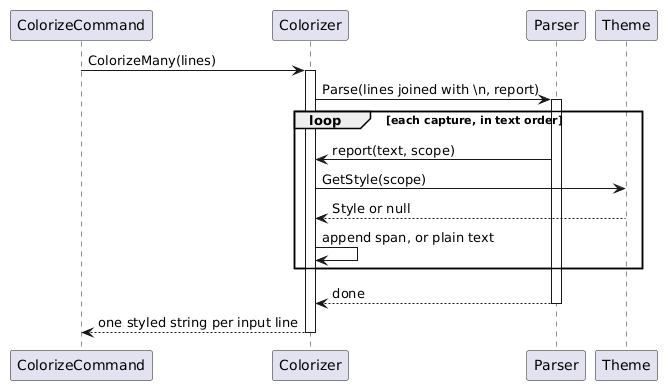

The diagram above was rendered by PlantUML. Its source (embedded in the PNG):
@startuml
skinparam shadowing false
participant ColorizeCommand as CMD
participant Colorizer as COL
participant Parser as PAR
participant Theme as THM
CMD -> COL : ColorizeMany(lines)
activate COL
COL -> PAR : Parse(lines joined with \\n, report)
activate PAR
loop each capture, in text order
PAR -> COL : report(text, scope)
COL -> THM : GetStyle(scope)
THM --> COL : Style or null
COL -> COL : append span, or plain text
end
PAR --> COL : done
deactivate PAR
COL --> CMD : one styled string per input line
deactivate COL
@enduml